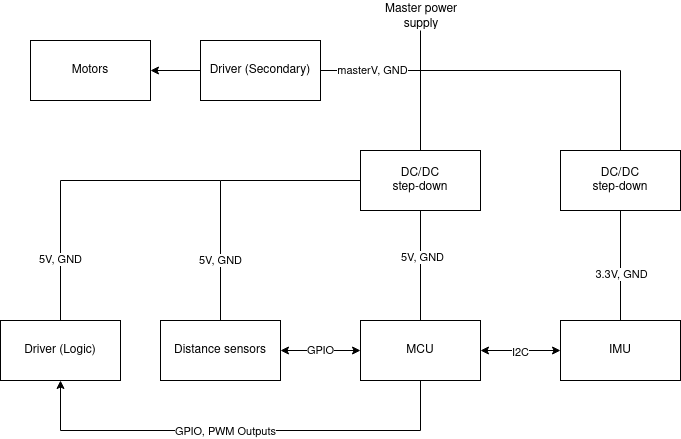

The diagram above was exported from draw.io. Its source (the exported page's mxGraphModel, read from the mxfile embedded in the PNG):
<mxGraphModel dx="1195" dy="662" grid="1" gridSize="10" guides="1" tooltips="1" connect="1" arrows="1" fold="1" page="1" pageScale="1" pageWidth="850" pageHeight="1100" math="0" shadow="0">
  <root>
    <mxCell id="0" />
    <mxCell id="1" parent="0" />
    <mxCell id="3L689PJNRho36LA28Tnc-1" value="&lt;div&gt;MCU&lt;/div&gt;" style="rounded=0;whiteSpace=wrap;html=1;" vertex="1" parent="1">
      <mxGeometry x="400" y="460" width="120" height="60" as="geometry" />
    </mxCell>
    <mxCell id="3L689PJNRho36LA28Tnc-2" value="" style="endArrow=none;html=1;rounded=0;" edge="1" parent="1">
      <mxGeometry width="50" height="50" relative="1" as="geometry">
        <mxPoint x="460" y="460" as="sourcePoint" />
        <mxPoint x="460" y="350" as="targetPoint" />
      </mxGeometry>
    </mxCell>
    <mxCell id="3L689PJNRho36LA28Tnc-6" value="5V, GND" style="edgeLabel;html=1;align=center;verticalAlign=middle;resizable=0;points=[];" vertex="1" connectable="0" parent="3L689PJNRho36LA28Tnc-2">
      <mxGeometry x="0.1576" y="-2" relative="1" as="geometry">
        <mxPoint as="offset" />
      </mxGeometry>
    </mxCell>
    <mxCell id="3L689PJNRho36LA28Tnc-3" value="&lt;div&gt;DC/DC&lt;/div&gt;&lt;div&gt;step-down&lt;br&gt;&lt;/div&gt;" style="rounded=0;whiteSpace=wrap;html=1;" vertex="1" parent="1">
      <mxGeometry x="400" y="290" width="120" height="60" as="geometry" />
    </mxCell>
    <mxCell id="3L689PJNRho36LA28Tnc-4" value="" style="endArrow=none;html=1;rounded=0;" edge="1" parent="1">
      <mxGeometry width="50" height="50" relative="1" as="geometry">
        <mxPoint x="460" y="290" as="sourcePoint" />
        <mxPoint x="460" y="170" as="targetPoint" />
      </mxGeometry>
    </mxCell>
    <mxCell id="3L689PJNRho36LA28Tnc-5" value="&lt;div align=&quot;center&quot;&gt;Master power supply&lt;br&gt;&lt;/div&gt;" style="text;strokeColor=none;fillColor=none;align=left;verticalAlign=middle;spacingLeft=4;spacingRight=4;overflow=hidden;points=[[0,0.5],[1,0.5]];portConstraint=eastwest;rotatable=0;whiteSpace=wrap;html=1;" vertex="1" parent="1">
      <mxGeometry x="405" y="140" width="110" height="30" as="geometry" />
    </mxCell>
    <mxCell id="3L689PJNRho36LA28Tnc-7" value="IMU" style="rounded=0;whiteSpace=wrap;html=1;" vertex="1" parent="1">
      <mxGeometry x="600" y="460" width="120" height="60" as="geometry" />
    </mxCell>
    <mxCell id="3L689PJNRho36LA28Tnc-8" value="" style="endArrow=classic;startArrow=classic;html=1;rounded=0;entryX=0;entryY=0.5;entryDx=0;entryDy=0;exitX=1;exitY=0.5;exitDx=0;exitDy=0;" edge="1" parent="1" source="3L689PJNRho36LA28Tnc-1" target="3L689PJNRho36LA28Tnc-7">
      <mxGeometry width="50" height="50" relative="1" as="geometry">
        <mxPoint x="460" y="460" as="sourcePoint" />
        <mxPoint x="510" y="410" as="targetPoint" />
      </mxGeometry>
    </mxCell>
    <mxCell id="3L689PJNRho36LA28Tnc-9" value="I2C" style="edgeLabel;html=1;align=center;verticalAlign=middle;resizable=0;points=[];" vertex="1" connectable="0" parent="3L689PJNRho36LA28Tnc-8">
      <mxGeometry y="-2" relative="1" as="geometry">
        <mxPoint as="offset" />
      </mxGeometry>
    </mxCell>
    <mxCell id="3L689PJNRho36LA28Tnc-10" value="Distance sensors" style="rounded=0;whiteSpace=wrap;html=1;" vertex="1" parent="1">
      <mxGeometry x="200" y="460" width="120" height="60" as="geometry" />
    </mxCell>
    <mxCell id="3L689PJNRho36LA28Tnc-11" value="" style="endArrow=classic;startArrow=classic;html=1;rounded=0;entryX=0;entryY=0.5;entryDx=0;entryDy=0;" edge="1" parent="1" target="3L689PJNRho36LA28Tnc-1">
      <mxGeometry width="50" height="50" relative="1" as="geometry">
        <mxPoint x="320" y="490" as="sourcePoint" />
        <mxPoint x="370" y="440" as="targetPoint" />
      </mxGeometry>
    </mxCell>
    <mxCell id="3L689PJNRho36LA28Tnc-20" value="GPIO" style="edgeLabel;html=1;align=center;verticalAlign=middle;resizable=0;points=[];" vertex="1" connectable="0" parent="3L689PJNRho36LA28Tnc-11">
      <mxGeometry x="-0.0833" y="1" relative="1" as="geometry">
        <mxPoint x="3" y="1" as="offset" />
      </mxGeometry>
    </mxCell>
    <mxCell id="3L689PJNRho36LA28Tnc-13" value="" style="endArrow=none;html=1;rounded=0;" edge="1" parent="1">
      <mxGeometry width="50" height="50" relative="1" as="geometry">
        <mxPoint x="260" y="460" as="sourcePoint" />
        <mxPoint x="260" y="320" as="targetPoint" />
      </mxGeometry>
    </mxCell>
    <mxCell id="3L689PJNRho36LA28Tnc-15" value="5V, GND" style="edgeLabel;html=1;align=center;verticalAlign=middle;resizable=0;points=[];" vertex="1" connectable="0" parent="3L689PJNRho36LA28Tnc-13">
      <mxGeometry x="0.0048" relative="1" as="geometry">
        <mxPoint y="10" as="offset" />
      </mxGeometry>
    </mxCell>
    <mxCell id="3L689PJNRho36LA28Tnc-14" value="" style="endArrow=none;html=1;rounded=0;entryX=0;entryY=0.5;entryDx=0;entryDy=0;" edge="1" parent="1" target="3L689PJNRho36LA28Tnc-3">
      <mxGeometry width="50" height="50" relative="1" as="geometry">
        <mxPoint x="260" y="320" as="sourcePoint" />
        <mxPoint x="310" y="260" as="targetPoint" />
      </mxGeometry>
    </mxCell>
    <mxCell id="3L689PJNRho36LA28Tnc-16" value="" style="endArrow=none;html=1;rounded=0;" edge="1" parent="1">
      <mxGeometry width="50" height="50" relative="1" as="geometry">
        <mxPoint x="660" y="460" as="sourcePoint" />
        <mxPoint x="660" y="350" as="targetPoint" />
      </mxGeometry>
    </mxCell>
    <mxCell id="3L689PJNRho36LA28Tnc-18" value="&lt;div&gt;3.3V, GND&lt;/div&gt;" style="edgeLabel;html=1;align=center;verticalAlign=middle;resizable=0;points=[];" vertex="1" connectable="0" parent="3L689PJNRho36LA28Tnc-16">
      <mxGeometry x="-0.15" y="-1" relative="1" as="geometry">
        <mxPoint as="offset" />
      </mxGeometry>
    </mxCell>
    <mxCell id="3L689PJNRho36LA28Tnc-22" value="&lt;div&gt;DC/DC&lt;/div&gt;&lt;div&gt;step-down&lt;br&gt;&lt;/div&gt;" style="rounded=0;whiteSpace=wrap;html=1;" vertex="1" parent="1">
      <mxGeometry x="600" y="290" width="120" height="60" as="geometry" />
    </mxCell>
    <mxCell id="3L689PJNRho36LA28Tnc-23" value="" style="endArrow=none;html=1;rounded=0;" edge="1" parent="1">
      <mxGeometry width="50" height="50" relative="1" as="geometry">
        <mxPoint x="460" y="210" as="sourcePoint" />
        <mxPoint x="660" y="210" as="targetPoint" />
      </mxGeometry>
    </mxCell>
    <mxCell id="3L689PJNRho36LA28Tnc-24" value="" style="endArrow=none;html=1;rounded=0;" edge="1" parent="1" source="3L689PJNRho36LA28Tnc-22">
      <mxGeometry width="50" height="50" relative="1" as="geometry">
        <mxPoint x="460" y="460" as="sourcePoint" />
        <mxPoint x="660" y="210" as="targetPoint" />
      </mxGeometry>
    </mxCell>
    <mxCell id="3L689PJNRho36LA28Tnc-25" value="Driver (Logic)" style="rounded=0;whiteSpace=wrap;html=1;" vertex="1" parent="1">
      <mxGeometry x="40" y="460" width="120" height="60" as="geometry" />
    </mxCell>
    <mxCell id="3L689PJNRho36LA28Tnc-26" value="" style="endArrow=none;html=1;rounded=0;exitX=0.5;exitY=0;exitDx=0;exitDy=0;" edge="1" parent="1" source="3L689PJNRho36LA28Tnc-25">
      <mxGeometry width="50" height="50" relative="1" as="geometry">
        <mxPoint x="100" y="370" as="sourcePoint" />
        <mxPoint x="100" y="320" as="targetPoint" />
      </mxGeometry>
    </mxCell>
    <mxCell id="3L689PJNRho36LA28Tnc-28" value="5V, GND" style="edgeLabel;html=1;align=center;verticalAlign=middle;resizable=0;points=[];" vertex="1" connectable="0" parent="3L689PJNRho36LA28Tnc-26">
      <mxGeometry x="-0.1143" relative="1" as="geometry">
        <mxPoint as="offset" />
      </mxGeometry>
    </mxCell>
    <mxCell id="3L689PJNRho36LA28Tnc-27" value="" style="endArrow=none;html=1;rounded=0;" edge="1" parent="1">
      <mxGeometry width="50" height="50" relative="1" as="geometry">
        <mxPoint x="100" y="320" as="sourcePoint" />
        <mxPoint x="260" y="320" as="targetPoint" />
      </mxGeometry>
    </mxCell>
    <mxCell id="3L689PJNRho36LA28Tnc-29" value="" style="endArrow=classic;html=1;rounded=0;" edge="1" parent="1">
      <mxGeometry width="50" height="50" relative="1" as="geometry">
        <mxPoint x="100" y="570" as="sourcePoint" />
        <mxPoint x="100" y="520" as="targetPoint" />
      </mxGeometry>
    </mxCell>
    <mxCell id="3L689PJNRho36LA28Tnc-30" value="" style="endArrow=none;html=1;rounded=0;" edge="1" parent="1">
      <mxGeometry width="50" height="50" relative="1" as="geometry">
        <mxPoint x="100" y="570" as="sourcePoint" />
        <mxPoint x="460" y="570" as="targetPoint" />
      </mxGeometry>
    </mxCell>
    <mxCell id="3L689PJNRho36LA28Tnc-32" value="GPIO, PWM Outputs" style="edgeLabel;html=1;align=center;verticalAlign=middle;resizable=0;points=[];" vertex="1" connectable="0" parent="3L689PJNRho36LA28Tnc-30">
      <mxGeometry x="-0.088" y="-1" relative="1" as="geometry">
        <mxPoint as="offset" />
      </mxGeometry>
    </mxCell>
    <mxCell id="3L689PJNRho36LA28Tnc-31" value="" style="endArrow=none;html=1;rounded=0;entryX=0.5;entryY=1;entryDx=0;entryDy=0;" edge="1" parent="1" target="3L689PJNRho36LA28Tnc-1">
      <mxGeometry width="50" height="50" relative="1" as="geometry">
        <mxPoint x="460" y="570" as="sourcePoint" />
        <mxPoint x="510" y="520" as="targetPoint" />
      </mxGeometry>
    </mxCell>
    <mxCell id="3L689PJNRho36LA28Tnc-34" value="Driver (Secondary)" style="rounded=0;whiteSpace=wrap;html=1;" vertex="1" parent="1">
      <mxGeometry x="240" y="180" width="120" height="60" as="geometry" />
    </mxCell>
    <mxCell id="3L689PJNRho36LA28Tnc-37" value="" style="endArrow=none;html=1;rounded=0;" edge="1" parent="1">
      <mxGeometry width="50" height="50" relative="1" as="geometry">
        <mxPoint x="360" y="210" as="sourcePoint" />
        <mxPoint x="460" y="210" as="targetPoint" />
      </mxGeometry>
    </mxCell>
    <mxCell id="3L689PJNRho36LA28Tnc-38" value="masterV, GND" style="edgeLabel;html=1;align=center;verticalAlign=middle;resizable=0;points=[];" vertex="1" connectable="0" parent="3L689PJNRho36LA28Tnc-37">
      <mxGeometry x="0.0333" relative="1" as="geometry">
        <mxPoint as="offset" />
      </mxGeometry>
    </mxCell>
    <mxCell id="3L689PJNRho36LA28Tnc-39" value="Motors" style="rounded=0;whiteSpace=wrap;html=1;" vertex="1" parent="1">
      <mxGeometry x="70" y="180" width="120" height="60" as="geometry" />
    </mxCell>
    <mxCell id="3L689PJNRho36LA28Tnc-40" value="" style="endArrow=classic;html=1;rounded=0;entryX=1;entryY=0.5;entryDx=0;entryDy=0;" edge="1" parent="1" target="3L689PJNRho36LA28Tnc-39">
      <mxGeometry width="50" height="50" relative="1" as="geometry">
        <mxPoint x="240" y="210" as="sourcePoint" />
        <mxPoint x="290" y="160" as="targetPoint" />
      </mxGeometry>
    </mxCell>
  </root>
</mxGraphModel>